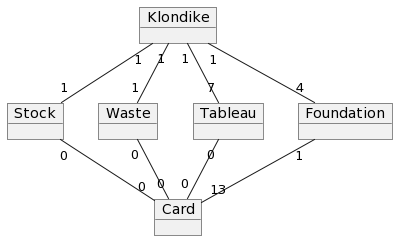

The diagram above was rendered by PlantUML. Its source (embedded in the PNG):
@startuml
object Klondike

object Stock
object Waste
object Tableau
object Foundation

object Card

Klondike "1" -- "1" Stock
Klondike "1" -- "1" Waste
Klondike "1" -- "7" Tableau
Klondike "1" -- "4" Foundation

Stock "0" -- "0" Card
Waste "0" -- "0" Card
Tableau "0" -- "0" Card
Foundation "1" -- "13" Card
@enduml